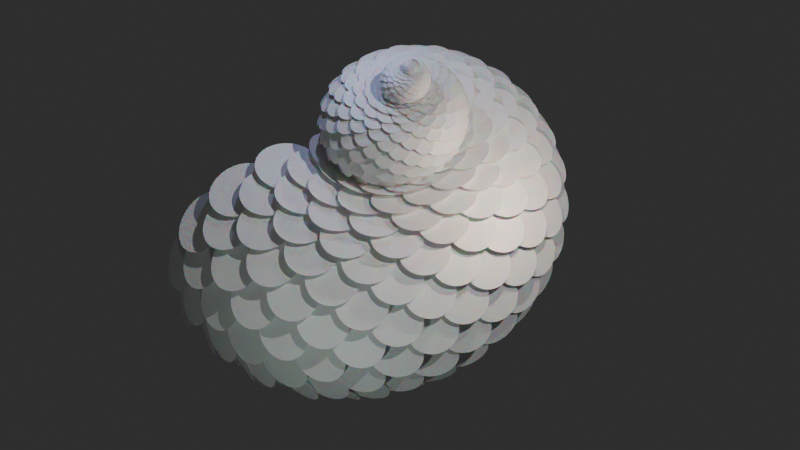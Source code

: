 # Source: SpiralScales.blend  (saved by Blender 3.0.42; exported with 4.5.12 LTS)
import bpy
from mathutils import Matrix  # noqa: F401  (used for matrix-valued properties, if any)

bpy.ops.wm.read_factory_settings(use_empty=True)
scene = bpy.context.scene
scene.name = 'Scene'

# ---- collections
col_collection = bpy.data.collections.new('Collection'); scene.collection.children.link(col_collection)

# ---- materials (node trees are filled in below, after node groups)
mat_spiral = bpy.data.materials.new('Spiral')
mat_spiral.alpha_threshold = 0.0
mat_spiral.use_transparent_shadow = False
mat_spiral.line_color = (0.0, 0.0, 0.0, 1.0)

# ---- node groups
ng_geometry_nodes = bpy.data.node_groups.new('Geometry Nodes', 'GeometryNodeTree')
_s = ng_geometry_nodes.interface.new_socket(name='Geometry', in_out='OUTPUT', socket_type='NodeSocketGeometry')
_s = ng_geometry_nodes.interface.new_socket(name='scale', in_out='OUTPUT', socket_type='NodeSocketFloat')
_s = ng_geometry_nodes.interface.new_socket(name='frame', in_out='OUTPUT', socket_type='NodeSocketFloat')
_s = ng_geometry_nodes.interface.new_socket(name='Geometry', in_out='INPUT', socket_type='NodeSocketGeometry')
_s = ng_geometry_nodes.interface.new_socket(name='turn', in_out='INPUT', socket_type='NodeSocketFloat')
_s.default_value = 0.5
_s.min_value = -1e+04
_s.max_value = 1e+04
_s = ng_geometry_nodes.interface.new_socket(name='section res', in_out='INPUT', socket_type='NodeSocketInt')
_s = ng_geometry_nodes.interface.new_socket(name='a', in_out='INPUT', socket_type='NodeSocketFloat')
_s = ng_geometry_nodes.interface.new_socket(name='k', in_out='INPUT', socket_type='NodeSocketFloat')
_s = ng_geometry_nodes.interface.new_socket(name='cross section scale', in_out='INPUT', socket_type='NodeSocketFloat')
_s.default_value = 0.6
_s.min_value = -1e+04
_s.max_value = 1e+04
_s = ng_geometry_nodes.interface.new_socket(name='z scale', in_out='INPUT', socket_type='NodeSocketFloat')
_s.default_value = 2.5
_s.min_value = -1e+04
_s.max_value = 1e+04
_s = ng_geometry_nodes.interface.new_socket(name='frame', in_out='INPUT', socket_type='NodeSocketFloat')
_s = ng_geometry_nodes.interface.new_socket(name='scale x angle', in_out='INPUT', socket_type='NodeSocketFloat')
_s.default_value = 0.5
_s.min_value = -1e+04
_s.max_value = 1e+04
_s = ng_geometry_nodes.interface.new_socket(name='scale y angle', in_out='INPUT', socket_type='NodeSocketFloat')
_s.default_value = 0.5
_s.min_value = -1e+04
_s.max_value = 1e+04
_s = ng_geometry_nodes.interface.new_socket(name='scale size', in_out='INPUT', socket_type='NodeSocketFloat')
_s = ng_geometry_nodes.interface.new_socket(name='clockwise', in_out='INPUT', socket_type='NodeSocketBool')
ng_geometry_nodes.is_modifier = True
_N = ng_geometry_nodes.nodes; _L = ng_geometry_nodes.links
n0 = _N.new('NodeFrame'); n0.name = 'Frame.001'; n0.location = (1138, -364)
n0.width = 1092
n1 = _N.new('NodeFrame'); n1.name = 'Frame'; n1.location = (-542, 582)
n1.width = 2738
n2 = _N.new('NodeFrame'); n2.name = 'Frame.003'; n2.location = (2392, -2)
n2.width = 1110
n3 = _N.new('NodeFrame'); n3.name = 'Frame.002'; n3.location = (3581, -104)
n3.width = 1058
n4 = _N.new('NodeFrame'); n4.name = 'Frame.004'; n4.location = (4795, -203)
n4.width = 1489
n5 = _N.new('GeometryNodeInputTangent'); n5.name = 'Curve Tangent'; n5.location = (482, -597)
n6 = _N.new('NodeGroupInput'); n6.name = 'Group Input.002'; n6.location = (30, -30)
n7 = _N.new('ShaderNodeMath'); n7.name = 'Math.012'; n7.location = (478, -37)
n7.operation = 'MULTIPLY'
n8 = _N.new('GeometryNodeTransform'); n8.name = 'Transform'; n8.location = (478, -252)
n8.inputs[2].default_value = (1.571, 0.0, 0.0)
n9 = _N.new('GeometryNodeCurvePrimitiveCircle'); n9.name = 'Curve Circle'; n9.location = (286, -273)
n10 = _N.new('FunctionNodeAlignEulerToVector'); n10.name = 'Align Euler to Vector'; n10.location = (671, -387)
n10.axis = 'Y'
n10.pivot_axis = 'Z'
n11 = _N.new('NodeGroupInput'); n11.name = 'Group Input.003'; n11.location = (1564, -627)
n12 = _N.new('ShaderNodeMath'); n12.name = 'Math.013'; n12.location = (1845, -603)
n12.operation = 'MULTIPLY'
n13 = _N.new('ShaderNodeMath'); n13.name = 'Math.014'; n13.location = (2026, -578)
n13.operation = 'MULTIPLY'
n13.inputs[1].default_value = -1.0
n14 = _N.new('ShaderNodeCombineXYZ'); n14.name = 'Combine XYZ'; n14.location = (2246, -287)
n15 = _N.new('ShaderNodeVectorRotate'); n15.name = 'Vector Rotate'; n15.location = (2415, -232)
n16 = _N.new('GeometryNodeSetPosition'); n16.name = 'Set Position'; n16.location = (2568, -131)
n17 = _N.new('ShaderNodeMath'); n17.name = 'Math.011'; n17.location = (1745, -209)
n18 = _N.new('ShaderNodeMath'); n18.name = 'Math.007'; n18.location = (1556, -295)
n18.operation = 'MULTIPLY'
n19 = _N.new('ShaderNodeMath'); n19.name = 'Math.010'; n19.location = (1347, -30)
n19.operation = 'MULTIPLY'
n19.inputs[1].default_value = -1.0
n20 = _N.new('NodeGroupInput'); n20.name = 'Group Input.001'; n20.location = (983, -254)
n21 = _N.new('NodeGroupInput'); n21.name = 'Group Input'; n21.location = (30, -527)
n22 = _N.new('ShaderNodeMath'); n22.name = 'Math'; n22.location = (344, -622)
n22.operation = 'MULTIPLY'
n22.inputs[1].default_value = 360.0
n23 = _N.new('ShaderNodeMath'); n23.name = 'Math.001'; n23.location = (526, -634)
n23.operation = 'RADIANS'
n24 = _N.new('ShaderNodeMath'); n24.name = 'Math.004'; n24.location = (837, -414)
n24.operation = 'DIVIDE'
n25 = _N.new('GeometryNodeInputIndex'); n25.name = 'Index'; n25.location = (649, -511)
n26 = _N.new('ShaderNodeMath'); n26.name = 'Math.006'; n26.location = (1006, -581)
n26.operation = 'MULTIPLY'
n27 = _N.new('ShaderNodeMath'); n27.name = 'Math.009'; n27.location = (1210, -382)
n27.operation = 'MULTIPLY'
n28 = _N.new('ShaderNodeMath'); n28.name = 'Math.008'; n28.location = (1383, -376)
n28.operation = 'EXPONENT'
n29 = _N.new('GeometryNodeCurvePrimitiveLine'); n29.name = 'Curve Line'; n29.location = (34, -176)
n29.inputs[1].default_value = (1.0, 0.0, 0.0)
n30 = _N.new('GeometryNodeResampleCurve'); n30.name = 'Resample Curve'; n30.location = (720, -129)
n30.keep_last_segment = False
n31 = _N.new('ShaderNodeMath'); n31.name = 'Math.015'; n31.location = (525, -246)
n31.operation = 'MULTIPLY'
n31.inputs[1].default_value = 2.0
n32 = _N.new('ShaderNodeMath'); n32.name = 'Math.002'; n32.location = (203, -368)
n32.operation = 'MULTIPLY'
n33 = _N.new('ShaderNodeMath'); n33.name = 'Math.003'; n33.location = (362, -338)
n33.operation = 'FLOOR'
n34 = _N.new('ShaderNodeMath'); n34.name = 'Math.005'; n34.location = (694, -323)
n34.operation = 'SUBTRACT'
n34.inputs[1].default_value = 1.0
n35 = _N.new('GeometryNodeInstanceOnPoints'); n35.name = 'Instance on Points'; n35.location = (922, -158)
n36 = _N.new('ShaderNodeMath'); n36.name = 'Math.018'; n36.location = (461, -464)
n36.operation = 'MULTIPLY'
n37 = _N.new('ShaderNodeCombineXYZ'); n37.name = 'Combine XYZ.002'; n37.location = (766, -410)
n38 = _N.new('ShaderNodeMath'); n38.name = 'Math.019'; n38.location = (626, -69)
n38.operation = 'RADIANS'
n39 = _N.new('GeometryNodeRotateInstances'); n39.name = 'Rotate Instances'; n39.location = (940, -248)
n40 = _N.new('ShaderNodeMath'); n40.name = 'Math.021'; n40.location = (452, -30)
n40.width = 139
n40.operation = 'MULTIPLY'
n41 = _N.new('ShaderNodeMath'); n41.name = 'Math.020'; n41.location = (253, -30)
n41.operation = 'DIVIDE'
n41.inputs[0].default_value = 360.0
n42 = _N.new('NodeGroupInput'); n42.name = 'Group Input.004'; n42.location = (77, -77)
n43 = _N.new('GeometryNodeInputIndex'); n43.name = 'Index.001'; n43.location = (30, -599)
n44 = _N.new('ShaderNodeMath'); n44.name = 'Math.017'; n44.location = (254, -541)
n44.operation = 'MODULO'
n44.inputs[1].default_value = 2.0
n45 = _N.new('ShaderNodeMath'); n45.name = 'Math.024'; n45.location = (749, -638)
n46 = _N.new('NodeGroupInput'); n46.name = 'Group Input.005'; n46.location = (54, -750)
n47 = _N.new('ShaderNodeMath'); n47.name = 'Math.023'; n47.location = (309, -824)
n47.operation = 'RADIANS'
n48 = _N.new('ShaderNodeMath'); n48.name = 'Math.025'; n48.location = (530, -795)
n48.operation = 'MULTIPLY'
n48.inputs[1].default_value = 1.0
n49 = _N.new('GeometryNodeInputTangent'); n49.name = 'Curve Tangent.001'; n49.location = (209, -288)
n50 = _N.new('FunctionNodeAlignEulerToVector'); n50.name = 'Align Euler to Vector.001'; n50.location = (374, -177)
n50.pivot_axis = 'Y'
n51 = _N.new('GeometryNodeMeshCircle'); n51.name = 'Mesh Circle'; n51.location = (371, -30)
n51.fill_type = 'NGON'
n52 = _N.new('ShaderNodeVectorMath'); n52.name = 'Vector Math'; n52.location = (566, -157)
n53 = _N.new('ShaderNodeCombineXYZ'); n53.name = 'Combine XYZ.001'; n53.location = (449, -384)
n54 = _N.new('ShaderNodeMath'); n54.name = 'Math.016'; n54.location = (269, -511)
n54.operation = 'RADIANS'
n55 = _N.new('ShaderNodeMath'); n55.name = 'Math.022'; n55.location = (276, -369)
n55.operation = 'RADIANS'
n56 = _N.new('GeometryNodeInstanceOnPoints'); n56.name = 'Instance on Points.001'; n56.location = (888, -185)
n57 = _N.new('NodeGroupInput'); n57.name = 'Group Input.006'; n57.location = (30, -348)
n58 = _N.new('NodeGroupInput'); n58.name = 'Group Input.008'; n58.location = (1068, -403)
n59 = _N.new('NodeGroupOutput'); n59.name = 'Group Output'; n59.location = (1319, -120)
n60 = _N.new('FunctionNodeRandomValue'); n60.name = 'Random Value'; n60.location = (1061, -189)
n61 = _N.new('GeometryNodeRealizeInstances'); n61.name = 'Realize Instances'; n61.location = (853, -104)
n62 = _N.new('GeometryNodeSetMaterial'); n62.name = 'Set Material'; n62.location = (1061, -30)
n62.inputs[2].default_value = mat_spiral
n63 = _N.new('ShaderNodeCombineXYZ'); n63.name = 'Combine XYZ.003'; n63.location = (440, -282)
n63.inputs[1].default_value = 1.0
n63.inputs[2].default_value = 1.0
n64 = _N.new('ShaderNodeMapRange'); n64.name = 'Map Range'; n64.location = (240, -304)
n64.clamp = False
n64.inputs[3].default_value = 1.0
n64.inputs[4].default_value = -1.0
n65 = _N.new('NodeGroupInput'); n65.name = 'Group Input.007'; n65.location = (30, -201)
n66 = _N.new('GeometryNodeTransform'); n66.name = 'Transform.001'; n66.location = (632, -64)
n5.parent = n0
n6.parent = n0
n7.parent = n0
n8.parent = n0
n9.parent = n0
n10.parent = n0
n11.parent = n1
n12.parent = n1
n13.parent = n1
n14.parent = n1
n15.parent = n1
n16.parent = n1
n17.parent = n1
n18.parent = n1
n19.parent = n1
n20.parent = n1
n21.parent = n1
n22.parent = n1
n23.parent = n1
n24.parent = n1
n25.parent = n1
n26.parent = n1
n27.parent = n1
n28.parent = n1
n29.parent = n1
n30.parent = n1
n31.parent = n1
n32.parent = n1
n33.parent = n1
n34.parent = n1
n35.parent = n0
n36.parent = n2
n37.parent = n2
n38.parent = n2
n39.parent = n2
n40.parent = n2
n41.parent = n2
n42.parent = n2
n43.parent = n2
n44.parent = n2
n45.parent = n2
n46.parent = n2
n47.parent = n2
n48.parent = n2
n49.parent = n3
n50.parent = n3
n51.parent = n3
n52.parent = n3
n53.parent = n3
n54.parent = n3
n55.parent = n3
n56.parent = n3
n57.parent = n3
n58.parent = n4
n59.parent = n4
n60.parent = n4
n61.parent = n4
n62.parent = n4
n63.parent = n4
n64.parent = n4
n65.parent = n4
n66.parent = n4
_L.new(n21.outputs[1], n22.inputs[0])
_L.new(n22.outputs[0], n23.inputs[0])
_L.new(n29.outputs[0], n30.inputs[0])
_L.new(n21.outputs[2], n32.inputs[0])
_L.new(n21.outputs[1], n32.inputs[1])
_L.new(n32.outputs[0], n33.inputs[0])
_L.new(n30.outputs[0], n16.inputs[0])
_L.new(n25.outputs[0], n24.inputs[0])
_L.new(n34.outputs[0], n24.inputs[1])
_L.new(n23.outputs[0], n26.inputs[0])
_L.new(n24.outputs[0], n26.inputs[1])
_L.new(n26.outputs[0], n15.inputs[3])
_L.new(n15.outputs[0], n16.inputs[2])
_L.new(n14.outputs[0], n15.inputs[0])
_L.new(n20.outputs[3], n18.inputs[0])
_L.new(n20.outputs[4], n27.inputs[0])
_L.new(n26.outputs[0], n27.inputs[1])
_L.new(n27.outputs[0], n28.inputs[0])
_L.new(n28.outputs[0], n18.inputs[1])
_L.new(n20.outputs[3], n19.inputs[0])
_L.new(n19.outputs[0], n17.inputs[0])
_L.new(n18.outputs[0], n17.inputs[1])
_L.new(n17.outputs[0], n14.inputs[0])
_L.new(n16.outputs[0], n35.inputs[0])
_L.new(n9.outputs[0], n8.inputs[0])
_L.new(n8.outputs[0], n35.inputs[2])
_L.new(n35.outputs[0], n39.inputs[0])
_L.new(n5.outputs[0], n10.inputs[2])
_L.new(n10.outputs[0], n35.inputs[5])
_L.new(n18.outputs[0], n7.inputs[0])
_L.new(n7.outputs[0], n35.inputs[6])
_L.new(n6.outputs[5], n7.inputs[1])
_L.new(n17.outputs[0], n12.inputs[0])
_L.new(n12.outputs[0], n13.inputs[0])
_L.new(n13.outputs[0], n14.inputs[2])
_L.new(n11.outputs[6], n12.inputs[1])
_L.new(n6.outputs[2], n9.inputs[0])
_L.new(n51.outputs[0], n56.inputs[2])
_L.new(n49.outputs[0], n50.inputs[2])
_L.new(n50.outputs[0], n52.inputs[0])
_L.new(n33.outputs[0], n31.inputs[0])
_L.new(n31.outputs[0], n30.inputs[2])
_L.new(n31.outputs[0], n34.inputs[0])
_L.new(n52.outputs[0], n56.inputs[5])
_L.new(n54.outputs[0], n53.inputs[1])
_L.new(n53.outputs[0], n52.inputs[1])
_L.new(n39.outputs[0], n56.inputs[0])
_L.new(n43.outputs[0], n44.inputs[0])
_L.new(n44.outputs[0], n36.inputs[1])
_L.new(n38.outputs[0], n36.inputs[0])
_L.new(n37.outputs[0], n39.inputs[2])
_L.new(n42.outputs[2], n41.inputs[1])
_L.new(n41.outputs[0], n40.inputs[0])
_L.new(n40.outputs[0], n38.inputs[0])
_L.new(n56.outputs[0], n66.inputs[0])
_L.new(n55.outputs[0], n53.inputs[0])
_L.new(n46.outputs[7], n47.inputs[0])
_L.new(n36.outputs[0], n45.inputs[0])
_L.new(n47.outputs[0], n48.inputs[0])
_L.new(n45.outputs[0], n37.inputs[1])
_L.new(n48.outputs[0], n45.inputs[1])
_L.new(n57.outputs[8], n55.inputs[0])
_L.new(n57.outputs[9], n54.inputs[0])
_L.new(n57.outputs[10], n56.inputs[6])
_L.new(n66.outputs[0], n61.inputs[0])
_L.new(n65.outputs[11], n64.inputs[0])
_L.new(n64.outputs[0], n63.inputs[0])
_L.new(n63.outputs[0], n66.inputs[3])
_L.new(n62.outputs[0], n59.inputs[0])
_L.new(n61.outputs[0], n62.inputs[0])
_L.new(n60.outputs[1], n59.inputs[1])
_L.new(n58.outputs[7], n59.inputs[2])
n59.is_active_output = True

# ---- material node trees
mat_spiral.use_nodes = True; mat_spiral.node_tree.nodes.clear()
_N = mat_spiral.node_tree.nodes; _L = mat_spiral.node_tree.links
n0 = _N.new('ShaderNodeValToRGB'); n0.name = 'ColorRamp'; n0.location = (-333, 213)
while len(n0.color_ramp.elements) > 1: n0.color_ramp.elements.remove(n0.color_ramp.elements[-1])
n0.color_ramp.elements[0].position = 0.0; n0.color_ramp.elements[0].color = (1.0, 1.0, 1.0, 1.0)
_e = n0.color_ramp.elements.new(1.0); _e.color = (1.0, 0.2826, 0.4492, 1.0)
n1 = _N.new('ShaderNodeAttribute'); n1.name = 'Attribute'; n1.location = (-537, 115)
n1.attribute_name = 'scale'
n2 = _N.new('ShaderNodeOutputMaterial'); n2.name = 'Material Output'; n2.location = (463, 282)
n3 = _N.new('ShaderNodeBsdfPrincipled'); n3.name = 'Principled BSDF'; n3.location = (173, 282)
n3.distribution = 'GGX'
n3.subsurface_method = 'RANDOM_WALK_SKIN'
n3.inputs[2].default_value = 0.5568
n3.inputs[3].default_value = 1.45
n3.inputs[8].default_value = 1.0
n3.inputs[10].default_value = 2.0
n3.inputs[13].default_value = 1.0
n3.inputs[27].default_value = (0.0, 0.0, 0.0, 1.0)
n3.inputs[28].default_value = 1.0
n4 = _N.new('ShaderNodeMath'); n4.name = 'Math'; n4.location = (-304, -81)
n4.operation = 'DIVIDE'
n4.inputs[1].default_value = 360.0
n5 = _N.new('ShaderNodeHueSaturation'); n5.name = 'Hue Saturation Value'; n5.location = (-37, -48)
n6 = _N.new('ShaderNodeAttribute'); n6.name = 'Attribute.001'; n6.location = (-536, -123)
n6.attribute_name = 'frame'
n7 = _N.new('ShaderNodeMix'); n7.name = 'Mix'; n7.location = (3, 162)
n7.data_type = 'RGBA'
n7.inputs[0].default_value = 2.0
n7.inputs[6].default_value = (0.0, 0.0, 0.0, 1.0)
_L.new(n3.outputs[0], n2.inputs[0])
_L.new(n1.outputs[2], n0.inputs[0])
_L.new(n6.outputs[2], n4.inputs[0])
_L.new(n0.outputs[0], n5.inputs[4])
_L.new(n4.outputs[0], n5.inputs[0])
_L.new(n5.outputs[0], n7.inputs[7])
_L.new(n7.outputs[2], n3.inputs[0])
n2.is_active_output = True

# ---- world
world_world = bpy.data.worlds.new('World'); scene.world = world_world
world_world.use_nodes = True; world_world.node_tree.nodes.clear()
_N = world_world.node_tree.nodes; _L = world_world.node_tree.links
n0 = _N.new('ShaderNodeOutputWorld'); n0.name = 'World Output'; n0.location = (300, 300)
n1 = _N.new('ShaderNodeBackground'); n1.name = 'Background'; n1.location = (10, 300)
n1.inputs[0].default_value = (0.02451, 0.02451, 0.02451, 1.0)
_L.new(n1.outputs[0], n0.inputs[0])
n0.is_active_output = True
world_world.color = (0.05088, 0.05088, 0.05088)
world_world.use_sun_shadow = False
world_world.sun_shadow_jitter_overblur = 0.0

# ---- cameras
cam_camera = bpy.data.cameras.new('Camera')
cam_camera.type = 'ORTHO'
cam_camera.ortho_scale = 113.9

# ---- lights
light_light = bpy.data.lights.new('Light', 'POINT')
light_light.color = (1.0, 0.8005, 0.6878)
light_light.transmission_factor = 0.0
light_light.energy = 1e+04
light_light.shadow_soft_size = 0.1
light_light.use_absolute_resolution = True
light_sun = bpy.data.lights.new('Sun', 'SUN')
light_sun.transmission_factor = 0.0
light_sun.energy = 1.0
light_sun.shadow_soft_size = 0.125
light_light_001 = bpy.data.lights.new('Light.001', 'POINT')
light_light_001.color = (0.8316, 1.0, 0.9419)
light_light_001.transmission_factor = 0.0
light_light_001.energy = 1e+04
light_light_001.shadow_soft_size = 0.1
light_light_001.use_absolute_resolution = True
light_light_002 = bpy.data.lights.new('Light.002', 'POINT')
light_light_002.color = (0.5007, 0.5918, 1.0)
light_light_002.transmission_factor = 0.0
light_light_002.energy = 1e+04
light_light_002.shadow_soft_size = 0.1
light_light_002.use_absolute_resolution = True

# ---- meshes
me_cube = bpy.data.meshes.new('Cube')
me_cube.from_pydata([(1.0, 1.0, 1.0), (1.0, 1.0, -1.0), (1.0, -1.0, 1.0), (1.0, -1.0, -1.0), (-1.0, 1.0, 1.0), (-1.0, 1.0, -1.0), (-1.0, -1.0, 1.0), (-1.0, -1.0, -1.0)], [], [(0, 4, 6, 2), (3, 2, 6, 7), (7, 6, 4, 5), (5, 1, 3, 7), (1, 0, 2, 3), (5, 4, 0, 1)])
_uv = me_cube.uv_layers.new(name='UVMap')
_uv.uv.foreach_set('vector', [0.625, 0.5, 0.875, 0.5, 0.875, 0.75, 0.625, 0.75, 0.375, 0.75, 0.625, 0.75, 0.625, 1.0, 0.375, 1.0, 0.375, 0.0, 0.625, 0.0, 0.625, 0.25, 0.375, 0.25, 0.125, 0.5, 0.375, 0.5, 0.375, 0.75, 0.125, 0.75, 0.375, 0.5, 0.625, 0.5, 0.625, 0.75, 0.375, 0.75, 0.375, 0.25, 0.625, 0.25, 0.625, 0.5, 0.375, 0.5])
me_cube.materials.append(mat_spiral)
me_cube.use_remesh_preserve_volume = False
me_cube.use_remesh_preserve_attributes = False
me_cube.use_mirror_vertex_groups = False
me_cube.update()

# ---- objects
ob_cube = bpy.data.objects.new('Cube', me_cube)
ob_light = bpy.data.objects.new('Light', light_light)
ob_camera = bpy.data.objects.new('Camera', cam_camera)
ob_sun = bpy.data.objects.new('Sun', light_sun)
ob_light_001 = bpy.data.objects.new('Light.001', light_light_001)
ob_light_002 = bpy.data.objects.new('Light.002', light_light_002)

# ---- transforms, parenting, visibility, modifiers, constraints
ob_cube.location = (0.0, 0.0, 0.0)
ob_cube.lock_rotations_4d = False
ob_cube.empty_display_type = 'ARROWS'
ob_cube.lineart.crease_threshold = 0.0
_m = ob_cube.modifiers.new('GeometryNodes', 'NODES')
_m.node_group = ng_geometry_nodes
_gi = [s.identifier for s in ng_geometry_nodes.interface.items_tree if s.item_type == 'SOCKET' and s.in_out == 'INPUT']
_m[_gi[1]] = 3.0  # turn
_m[_gi[2]] = 16  # section res
_m[_gi[3]] = 0.88  # a
_m[_gi[4]] = 0.15  # k
_m[_gi[5]] = 1.3  # cross section scale
_m[_gi[6]] = 2.8  # z scale
_m[_gi[7]] = 180.0  # frame
_m[_gi[8]] = 3.32  # scale x angle
_m[_gi[9]] = -16.0  # scale y angle
_m[_gi[10]] = 0.25  # scale size
_m[_gi[11]] = True  # clockwise
ob_light.location = (18.45, -19.65, -1.869)
ob_light.rotation_euler = (0.6503, 0.05522, 1.866)
ob_light.lock_rotations_4d = False
ob_light.empty_display_type = 'ARROWS'
ob_light.color = (0.0, 0.0, 0.0, 0.0)
ob_light.lineart.crease_threshold = 0.0
ob_camera.location = (-2.246, -116.5, 98.6)
ob_camera.rotation_euler = (-5.562, 6.528e-07, 6.279)
ob_camera.lock_rotations_4d = False
ob_camera.empty_display_type = 'ARROWS'
ob_camera.color = (0.0, 0.0, 0.0, 0.0)
ob_camera.display_type = 'WIRE'
ob_camera.lineart.crease_threshold = 0.0
ob_sun.location = (0.0, 0.0, 0.0)
ob_sun.rotation_euler = (0.08727, 0.4782, -0.3595)
ob_light_001.location = (-25.82, -62.28, -21.95)
ob_light_001.rotation_euler = (0.6503, 0.05522, 1.866)
ob_light_001.lock_rotations_4d = False
ob_light_001.empty_display_type = 'ARROWS'
ob_light_001.color = (0.0, 0.0, 0.0, 0.0)
ob_light_001.lineart.crease_threshold = 0.0
ob_light_002.location = (-12.14, 14.65, 15.19)
ob_light_002.rotation_euler = (0.6503, 0.05522, 1.866)
ob_light_002.lock_rotations_4d = False
ob_light_002.empty_display_type = 'ARROWS'
ob_light_002.color = (0.0, 0.0, 0.0, 0.0)
ob_light_002.lineart.crease_threshold = 0.0

# ---- collection membership
col_collection.objects.link(ob_cube)
col_collection.objects.link(ob_light)
col_collection.objects.link(ob_camera)
col_collection.objects.link(ob_sun)
col_collection.objects.link(ob_light_001)
col_collection.objects.link(ob_light_002)

# ---- scene / render settings (as saved in the file)
scene.camera = ob_camera
scene.frame_start = 1; scene.frame_end = 360; scene.frame_set(180)
scene.render.engine = 'BLENDER_EEVEE_NEXT'
scene.cycles.sampling_pattern = 'TABULATED_SOBOL'
scene.cycles.use_light_tree = False
scene.eevee.taa_samples = 128
scene.eevee.taa_render_samples = 128
scene.view_settings.view_transform = 'Filmic'
bpy.context.view_layer.update()
